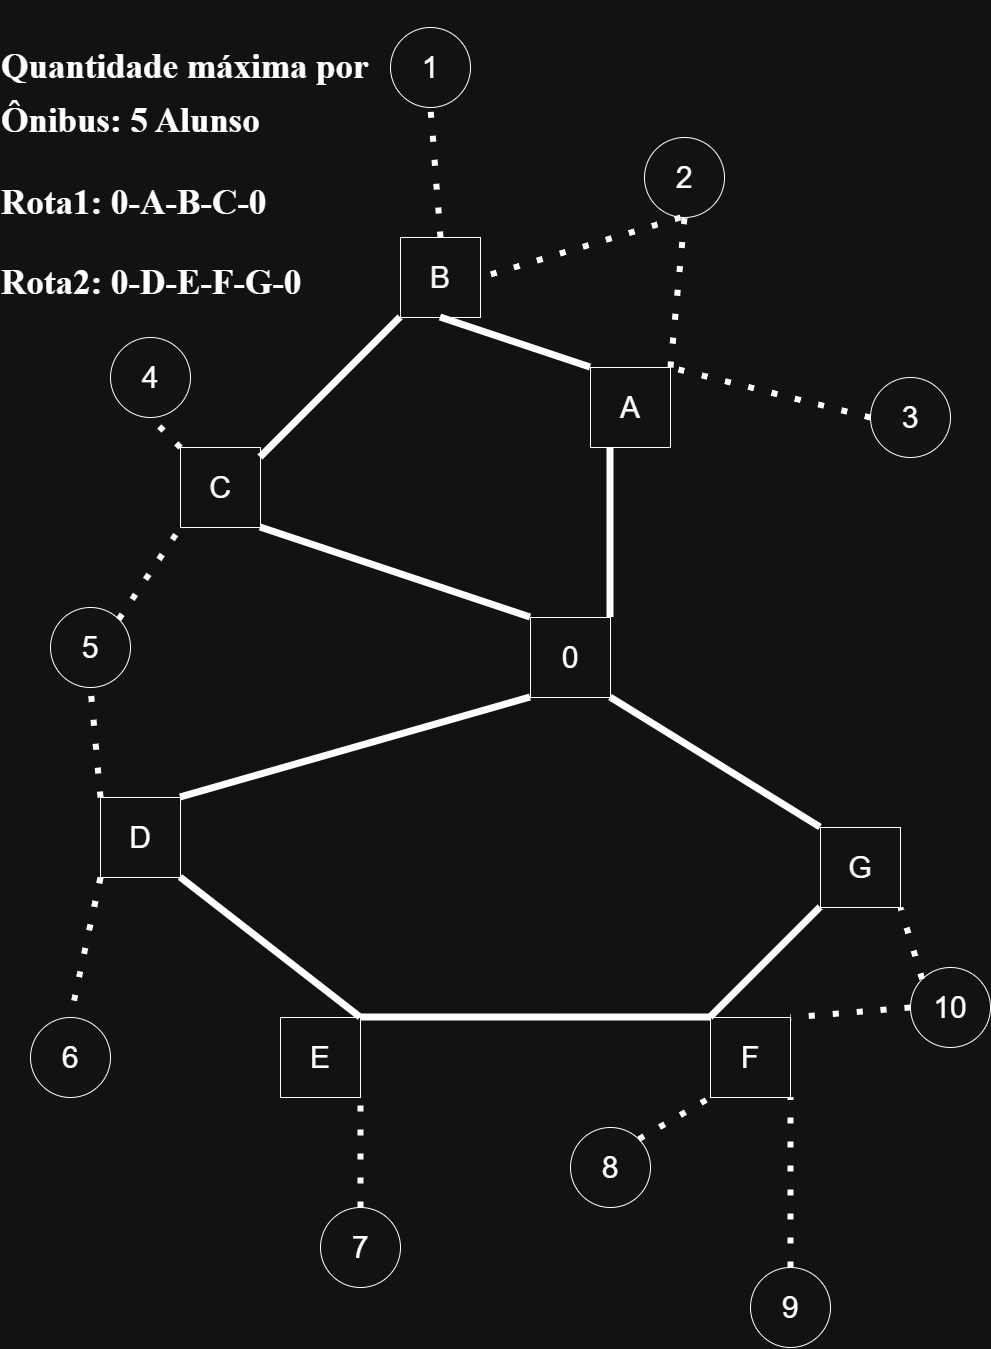

The diagram above was exported from draw.io. Its source (the exported page's mxGraphModel, read from the mxfile embedded in the PNG):
<mxGraphModel dx="2685" dy="2220" grid="1" gridSize="10" guides="1" tooltips="1" connect="1" arrows="1" fold="1" page="1" pageScale="1" pageWidth="827" pageHeight="1169" math="0" shadow="0">
  <root>
    <mxCell id="0" />
    <mxCell id="1" parent="0" />
    <mxCell id="_d1KghAv615u4c0eQZLt-3" parent="1" style="whiteSpace=wrap;html=1;aspect=fixed;fontSize=30;" value="0" vertex="1">
      <mxGeometry height="80" width="80" x="300" y="200" as="geometry" />
    </mxCell>
    <mxCell id="_d1KghAv615u4c0eQZLt-4" parent="1" style="whiteSpace=wrap;html=1;aspect=fixed;fontSize=30;" value="&lt;font&gt;A&lt;/font&gt;" vertex="1">
      <mxGeometry height="80" width="80" x="360" y="-50" as="geometry" />
    </mxCell>
    <mxCell id="_d1KghAv615u4c0eQZLt-5" parent="1" style="whiteSpace=wrap;html=1;aspect=fixed;fontSize=30;" value="B" vertex="1">
      <mxGeometry height="80" width="80" x="170" y="-180" as="geometry" />
    </mxCell>
    <mxCell id="_d1KghAv615u4c0eQZLt-6" parent="1" style="whiteSpace=wrap;html=1;aspect=fixed;fontSize=30;" value="C" vertex="1">
      <mxGeometry height="80" width="80" x="-50" y="30" as="geometry" />
    </mxCell>
    <mxCell id="_d1KghAv615u4c0eQZLt-7" parent="1" style="whiteSpace=wrap;html=1;aspect=fixed;fontSize=30;" value="D" vertex="1">
      <mxGeometry height="80" width="80" x="-130" y="380" as="geometry" />
    </mxCell>
    <mxCell id="_d1KghAv615u4c0eQZLt-8" parent="1" style="whiteSpace=wrap;html=1;aspect=fixed;fontSize=30;" value="E" vertex="1">
      <mxGeometry height="80" width="80" x="50" y="600" as="geometry" />
    </mxCell>
    <mxCell id="_d1KghAv615u4c0eQZLt-9" parent="1" style="whiteSpace=wrap;html=1;aspect=fixed;fontSize=30;" value="F" vertex="1">
      <mxGeometry height="80" width="80" x="480" y="600" as="geometry" />
    </mxCell>
    <mxCell id="_d1KghAv615u4c0eQZLt-10" parent="1" style="whiteSpace=wrap;html=1;aspect=fixed;fontSize=30;" value="G" vertex="1">
      <mxGeometry height="80" width="80" x="590" y="410" as="geometry" />
    </mxCell>
    <mxCell id="_d1KghAv615u4c0eQZLt-11" edge="1" parent="1" source="_d1KghAv615u4c0eQZLt-4" style="endArrow=none;html=1;rounded=0;entryX=1;entryY=0;entryDx=0;entryDy=0;exitX=0.25;exitY=1;exitDx=0;exitDy=0;strokeWidth=7;" target="_d1KghAv615u4c0eQZLt-3" value="">
      <mxGeometry height="50" relative="1" width="50" as="geometry">
        <Array as="points" />
        <mxPoint x="360" y="350" as="sourcePoint" />
        <mxPoint x="410" y="300" as="targetPoint" />
      </mxGeometry>
    </mxCell>
    <mxCell id="_d1KghAv615u4c0eQZLt-12" edge="1" parent="1" source="_d1KghAv615u4c0eQZLt-5" style="endArrow=none;html=1;rounded=0;entryX=0;entryY=0;entryDx=0;entryDy=0;exitX=0.5;exitY=1;exitDx=0;exitDy=0;strokeWidth=7;" target="_d1KghAv615u4c0eQZLt-4" value="">
      <mxGeometry height="50" relative="1" width="50" as="geometry">
        <Array as="points" />
        <mxPoint x="230" y="20" as="sourcePoint" />
        <mxPoint x="230" y="240" as="targetPoint" />
      </mxGeometry>
    </mxCell>
    <mxCell id="_d1KghAv615u4c0eQZLt-13" edge="1" parent="1" source="_d1KghAv615u4c0eQZLt-5" style="endArrow=none;html=1;rounded=0;entryX=0;entryY=1;entryDx=0;entryDy=0;exitX=0;exitY=1;exitDx=0;exitDy=0;strokeWidth=7;" target="_d1KghAv615u4c0eQZLt-5" value="">
      <mxGeometry height="50" relative="1" width="50" as="geometry">
        <Array as="points">
          <mxPoint x="30" y="40" />
        </Array>
        <mxPoint x="70" y="-40" as="sourcePoint" />
        <mxPoint x="70" y="180" as="targetPoint" />
      </mxGeometry>
    </mxCell>
    <mxCell id="_d1KghAv615u4c0eQZLt-14" edge="1" parent="1" source="_d1KghAv615u4c0eQZLt-6" style="endArrow=none;html=1;rounded=0;exitX=1;exitY=1;exitDx=0;exitDy=0;entryX=0;entryY=0;entryDx=0;entryDy=0;strokeWidth=7;" target="_d1KghAv615u4c0eQZLt-3" value="">
      <mxGeometry height="50" relative="1" width="50" as="geometry">
        <mxPoint x="360" y="350" as="sourcePoint" />
        <mxPoint x="410" y="300" as="targetPoint" />
      </mxGeometry>
    </mxCell>
    <mxCell id="_d1KghAv615u4c0eQZLt-15" edge="1" parent="1" source="_d1KghAv615u4c0eQZLt-3" style="endArrow=none;html=1;rounded=0;exitX=1;exitY=1;exitDx=0;exitDy=0;entryX=0;entryY=0;entryDx=0;entryDy=0;strokeWidth=7;" target="_d1KghAv615u4c0eQZLt-10" value="">
      <mxGeometry height="50" relative="1" width="50" as="geometry">
        <mxPoint x="530" y="290" as="sourcePoint" />
        <mxPoint x="840" y="430" as="targetPoint" />
      </mxGeometry>
    </mxCell>
    <mxCell id="_d1KghAv615u4c0eQZLt-16" edge="1" parent="1" source="_d1KghAv615u4c0eQZLt-3" style="endArrow=none;html=1;rounded=0;entryX=1;entryY=0;entryDx=0;entryDy=0;strokeWidth=7;exitX=0;exitY=1;exitDx=0;exitDy=0;" target="_d1KghAv615u4c0eQZLt-7" value="">
      <mxGeometry height="50" relative="1" width="50" as="geometry">
        <mxPoint x="380" y="290" as="sourcePoint" />
        <mxPoint x="990" y="600" as="targetPoint" />
      </mxGeometry>
    </mxCell>
    <mxCell id="_d1KghAv615u4c0eQZLt-17" edge="1" parent="1" source="_d1KghAv615u4c0eQZLt-7" style="endArrow=none;html=1;rounded=0;exitX=1;exitY=1;exitDx=0;exitDy=0;entryX=1;entryY=0;entryDx=0;entryDy=0;strokeWidth=7;" target="_d1KghAv615u4c0eQZLt-8" value="">
      <mxGeometry height="50" relative="1" width="50" as="geometry">
        <mxPoint x="560" y="660" as="sourcePoint" />
        <mxPoint x="870" y="800" as="targetPoint" />
      </mxGeometry>
    </mxCell>
    <mxCell id="_d1KghAv615u4c0eQZLt-18" edge="1" parent="1" source="_d1KghAv615u4c0eQZLt-8" style="endArrow=none;html=1;rounded=0;exitX=1;exitY=0;exitDx=0;exitDy=0;entryX=0;entryY=0;entryDx=0;entryDy=0;strokeWidth=7;" target="_d1KghAv615u4c0eQZLt-9" value="">
      <mxGeometry height="50" relative="1" width="50" as="geometry">
        <mxPoint x="220" y="640" as="sourcePoint" />
        <mxPoint x="530" y="780" as="targetPoint" />
      </mxGeometry>
    </mxCell>
    <mxCell id="_d1KghAv615u4c0eQZLt-19" edge="1" parent="1" source="_d1KghAv615u4c0eQZLt-10" style="endArrow=none;html=1;rounded=0;exitX=0;exitY=1;exitDx=0;exitDy=0;entryX=0;entryY=0;entryDx=0;entryDy=0;strokeWidth=7;" target="_d1KghAv615u4c0eQZLt-9" value="">
      <mxGeometry height="50" relative="1" width="50" as="geometry">
        <mxPoint x="740" y="650" as="sourcePoint" />
        <mxPoint x="1050" y="790" as="targetPoint" />
      </mxGeometry>
    </mxCell>
    <mxCell id="_d1KghAv615u4c0eQZLt-20" parent="1" style="ellipse;whiteSpace=wrap;html=1;aspect=fixed;fontSize=30;" value="5" vertex="1">
      <mxGeometry height="80" width="80" x="-180" y="190" as="geometry" />
    </mxCell>
    <mxCell id="_d1KghAv615u4c0eQZLt-21" parent="1" style="ellipse;whiteSpace=wrap;html=1;aspect=fixed;fontSize=30;" value="4" vertex="1">
      <mxGeometry height="80" width="80" x="-120" y="-80" as="geometry" />
    </mxCell>
    <mxCell id="_d1KghAv615u4c0eQZLt-22" parent="1" style="ellipse;whiteSpace=wrap;html=1;aspect=fixed;fontSize=30;" value="1" vertex="1">
      <mxGeometry height="80" width="80" x="160" y="-390" as="geometry" />
    </mxCell>
    <mxCell id="_d1KghAv615u4c0eQZLt-23" parent="1" style="ellipse;whiteSpace=wrap;html=1;aspect=fixed;fontSize=30;" value="2" vertex="1">
      <mxGeometry height="80" width="80" x="414" y="-280" as="geometry" />
    </mxCell>
    <mxCell id="_d1KghAv615u4c0eQZLt-24" parent="1" style="ellipse;whiteSpace=wrap;html=1;aspect=fixed;fontSize=30;" value="3" vertex="1">
      <mxGeometry height="80" width="80" x="640" y="-40" as="geometry" />
    </mxCell>
    <mxCell id="_d1KghAv615u4c0eQZLt-25" edge="1" parent="1" source="_d1KghAv615u4c0eQZLt-4" style="endArrow=none;dashed=1;html=1;dashPattern=1 3;strokeWidth=6;rounded=0;entryX=0.5;entryY=1;entryDx=0;entryDy=0;exitX=1;exitY=0;exitDx=0;exitDy=0;" target="_d1KghAv615u4c0eQZLt-23" value="">
      <mxGeometry height="50" relative="1" width="50" as="geometry">
        <mxPoint x="360" y="170" as="sourcePoint" />
        <mxPoint x="410" y="120" as="targetPoint" />
      </mxGeometry>
    </mxCell>
    <mxCell id="_d1KghAv615u4c0eQZLt-26" edge="1" parent="1" source="_d1KghAv615u4c0eQZLt-24" style="endArrow=none;dashed=1;html=1;dashPattern=1 3;strokeWidth=6;rounded=0;entryX=1;entryY=0;entryDx=0;entryDy=0;exitX=0;exitY=0.5;exitDx=0;exitDy=0;" target="_d1KghAv615u4c0eQZLt-4" value="">
      <mxGeometry height="50" relative="1" width="50" as="geometry">
        <mxPoint x="500" y="130" as="sourcePoint" />
        <mxPoint x="514" y="-20" as="targetPoint" />
      </mxGeometry>
    </mxCell>
    <mxCell id="_d1KghAv615u4c0eQZLt-27" edge="1" parent="1" source="_d1KghAv615u4c0eQZLt-5" style="endArrow=none;dashed=1;html=1;dashPattern=1 3;strokeWidth=6;rounded=0;entryX=0.5;entryY=1;entryDx=0;entryDy=0;exitX=0.5;exitY=0;exitDx=0;exitDy=0;" target="_d1KghAv615u4c0eQZLt-22" value="">
      <mxGeometry height="50" relative="1" width="50" as="geometry">
        <mxPoint x="280" y="-120" as="sourcePoint" />
        <mxPoint x="294" y="-270" as="targetPoint" />
      </mxGeometry>
    </mxCell>
    <mxCell id="_d1KghAv615u4c0eQZLt-28" edge="1" parent="1" style="endArrow=none;dashed=1;html=1;dashPattern=1 3;strokeWidth=6;rounded=0;entryX=1;entryY=0.5;entryDx=0;entryDy=0;" target="_d1KghAv615u4c0eQZLt-5" value="">
      <mxGeometry height="50" relative="1" width="50" as="geometry">
        <mxPoint x="450" y="-200" as="sourcePoint" />
        <mxPoint x="474" y="-350" as="targetPoint" />
      </mxGeometry>
    </mxCell>
    <mxCell id="_d1KghAv615u4c0eQZLt-29" edge="1" parent="1" source="_d1KghAv615u4c0eQZLt-6" style="endArrow=none;dashed=1;html=1;dashPattern=1 3;strokeWidth=6;rounded=0;entryX=0.5;entryY=1;entryDx=0;entryDy=0;exitX=0;exitY=0;exitDx=0;exitDy=0;" target="_d1KghAv615u4c0eQZLt-21" value="">
      <mxGeometry height="50" relative="1" width="50" as="geometry">
        <mxPoint x="-140" y="-50" as="sourcePoint" />
        <mxPoint x="-126" y="-200" as="targetPoint" />
      </mxGeometry>
    </mxCell>
    <mxCell id="_d1KghAv615u4c0eQZLt-30" edge="1" parent="1" source="_d1KghAv615u4c0eQZLt-7" style="endArrow=none;dashed=1;html=1;dashPattern=1 3;strokeWidth=6;rounded=0;exitX=0;exitY=0;exitDx=0;exitDy=0;entryX=0.5;entryY=1;entryDx=0;entryDy=0;" target="_d1KghAv615u4c0eQZLt-20" value="">
      <mxGeometry height="50" relative="1" width="50" as="geometry">
        <mxPoint x="-480" y="250" as="sourcePoint" />
        <mxPoint x="-150" y="290" as="targetPoint" />
      </mxGeometry>
    </mxCell>
    <mxCell id="_d1KghAv615u4c0eQZLt-31" edge="1" parent="1" source="_d1KghAv615u4c0eQZLt-20" style="endArrow=none;dashed=1;html=1;dashPattern=1 3;strokeWidth=6;rounded=0;entryX=0;entryY=1;entryDx=0;entryDy=0;exitX=1;exitY=0;exitDx=0;exitDy=0;" target="_d1KghAv615u4c0eQZLt-6" value="">
      <mxGeometry height="50" relative="1" width="50" as="geometry">
        <mxPoint x="10" y="300" as="sourcePoint" />
        <mxPoint x="24" y="150" as="targetPoint" />
      </mxGeometry>
    </mxCell>
    <mxCell id="_d1KghAv615u4c0eQZLt-32" edge="1" parent="1" source="_d1KghAv615u4c0eQZLt-7" style="endArrow=none;dashed=1;html=1;dashPattern=1 3;strokeWidth=6;rounded=0;entryX=0.5;entryY=0;entryDx=0;entryDy=0;exitX=0;exitY=1;exitDx=0;exitDy=0;" target="_d1KghAv615u4c0eQZLt-33" value="">
      <mxGeometry height="50" relative="1" width="50" as="geometry">
        <mxPoint x="-90" y="810" as="sourcePoint" />
        <mxPoint x="-76" y="660" as="targetPoint" />
      </mxGeometry>
    </mxCell>
    <mxCell id="_d1KghAv615u4c0eQZLt-33" parent="1" style="ellipse;whiteSpace=wrap;html=1;aspect=fixed;fontSize=30;" value="6" vertex="1">
      <mxGeometry height="80" width="80" x="-200" y="600" as="geometry" />
    </mxCell>
    <mxCell id="_d1KghAv615u4c0eQZLt-34" parent="1" style="ellipse;whiteSpace=wrap;html=1;aspect=fixed;fontSize=30;" value="7" vertex="1">
      <mxGeometry height="80" width="80" x="90" y="790" as="geometry" />
    </mxCell>
    <mxCell id="_d1KghAv615u4c0eQZLt-35" parent="1" style="ellipse;whiteSpace=wrap;html=1;aspect=fixed;fontSize=30;" value="9" vertex="1">
      <mxGeometry height="80" width="80" x="520" y="850" as="geometry" />
    </mxCell>
    <mxCell id="_d1KghAv615u4c0eQZLt-36" parent="1" style="ellipse;whiteSpace=wrap;html=1;aspect=fixed;fontSize=30;" value="10" vertex="1">
      <mxGeometry height="80" width="80" x="680" y="550" as="geometry" />
    </mxCell>
    <mxCell id="_d1KghAv615u4c0eQZLt-37" parent="1" style="ellipse;whiteSpace=wrap;html=1;aspect=fixed;fontSize=30;" value="8" vertex="1">
      <mxGeometry height="80" width="80" x="340" y="710" as="geometry" />
    </mxCell>
    <mxCell id="_d1KghAv615u4c0eQZLt-38" edge="1" parent="1" source="_d1KghAv615u4c0eQZLt-34" style="endArrow=none;dashed=1;html=1;dashPattern=1 3;strokeWidth=6;rounded=0;entryX=1;entryY=1;entryDx=0;entryDy=0;exitX=0.5;exitY=0;exitDx=0;exitDy=0;" target="_d1KghAv615u4c0eQZLt-8" value="">
      <mxGeometry height="50" relative="1" width="50" as="geometry">
        <mxPoint x="-70" y="870" as="sourcePoint" />
        <mxPoint x="-56" y="720" as="targetPoint" />
      </mxGeometry>
    </mxCell>
    <mxCell id="_d1KghAv615u4c0eQZLt-39" edge="1" parent="1" source="_d1KghAv615u4c0eQZLt-37" style="endArrow=none;dashed=1;html=1;dashPattern=1 3;strokeWidth=6;rounded=0;entryX=0;entryY=1;entryDx=0;entryDy=0;exitX=1;exitY=0;exitDx=0;exitDy=0;" target="_d1KghAv615u4c0eQZLt-9" value="">
      <mxGeometry height="50" relative="1" width="50" as="geometry">
        <mxPoint x="370" y="850" as="sourcePoint" />
        <mxPoint x="384" y="700" as="targetPoint" />
      </mxGeometry>
    </mxCell>
    <mxCell id="_d1KghAv615u4c0eQZLt-40" edge="1" parent="1" source="_d1KghAv615u4c0eQZLt-35" style="endArrow=none;dashed=1;html=1;dashPattern=1 3;strokeWidth=6;rounded=0;entryX=1;entryY=1;entryDx=0;entryDy=0;exitX=0.5;exitY=0;exitDx=0;exitDy=0;" target="_d1KghAv615u4c0eQZLt-9" value="">
      <mxGeometry height="50" relative="1" width="50" as="geometry">
        <mxPoint x="510" y="920" as="sourcePoint" />
        <mxPoint x="524" y="770" as="targetPoint" />
      </mxGeometry>
    </mxCell>
    <mxCell id="_d1KghAv615u4c0eQZLt-41" edge="1" parent="1" source="_d1KghAv615u4c0eQZLt-36" style="endArrow=none;dashed=1;html=1;dashPattern=1 3;strokeWidth=6;rounded=0;entryX=1;entryY=1;entryDx=0;entryDy=0;exitX=0;exitY=0;exitDx=0;exitDy=0;" target="_d1KghAv615u4c0eQZLt-10" value="">
      <mxGeometry height="50" relative="1" width="50" as="geometry">
        <mxPoint x="720" y="830" as="sourcePoint" />
        <mxPoint x="734" y="680" as="targetPoint" />
      </mxGeometry>
    </mxCell>
    <mxCell id="_d1KghAv615u4c0eQZLt-42" edge="1" parent="1" source="_d1KghAv615u4c0eQZLt-36" style="endArrow=none;dashed=1;html=1;dashPattern=1 3;strokeWidth=6;rounded=0;entryX=1;entryY=0;entryDx=0;entryDy=0;exitX=0;exitY=0.5;exitDx=0;exitDy=0;" target="_d1KghAv615u4c0eQZLt-9" value="">
      <mxGeometry height="50" relative="1" width="50" as="geometry">
        <mxPoint x="660" y="830" as="sourcePoint" />
        <mxPoint x="674" y="680" as="targetPoint" />
      </mxGeometry>
    </mxCell>
    <mxCell id="_d1KghAv615u4c0eQZLt-43" parent="1" style="text;html=1;whiteSpace=wrap;strokeColor=none;fillColor=none;align=center;verticalAlign=middle;rounded=0;fontSize=30;" value="&lt;h2 style=&quot;text-align: left;&quot;&gt;&lt;font style=&quot;font-size: 35px;&quot; face=&quot;Times New Roman&quot;&gt;Quantidade máxima por Ônibus: 5 Alunso&lt;/font&gt;&lt;/h2&gt;&lt;h2&gt;&lt;font style=&quot;font-size: 35px;&quot; face=&quot;Times New Roman&quot;&gt;&lt;div style=&quot;text-align: left;&quot;&gt;&lt;span style=&quot;background-color: transparent; color: light-dark(rgb(0, 0, 0), rgb(255, 255, 255));&quot;&gt;Rota1: 0-A-B-C-0&lt;/span&gt;&lt;/div&gt;&lt;/font&gt;&lt;/h2&gt;&lt;div style=&quot;text-align: left;&quot;&gt;&lt;span style=&quot;font-size: 35px;&quot;&gt;&lt;b&gt;&lt;font face=&quot;Times New Roman&quot;&gt;Rota2: 0-D-E-F-G-0&lt;/font&gt;&lt;/b&gt;&lt;/span&gt;&lt;/div&gt;&lt;div style=&quot;text-align: left;&quot;&gt;&lt;font face=&quot;Times New Roman&quot;&gt;&lt;span style=&quot;font-size: 35px;&quot;&gt;&lt;br&gt;&lt;/span&gt;&lt;/font&gt;&lt;/div&gt;" vertex="1">
      <mxGeometry height="230" width="370" x="-230" y="-360" as="geometry" />
    </mxCell>
  </root>
</mxGraphModel>